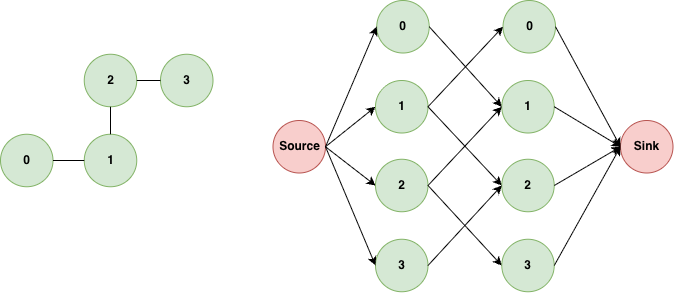

The diagram above was exported from draw.io. Its source (the exported page's mxGraphModel, read from the mxfile embedded in the PNG):
<mxGraphModel dx="3363" dy="1180" grid="1" gridSize="10" guides="1" tooltips="1" connect="1" arrows="1" fold="1" page="1" pageScale="1" pageWidth="827" pageHeight="1169" math="0" shadow="0">
  <root>
    <mxCell id="0" />
    <mxCell id="1" parent="0" />
    <mxCell id="2" value="&lt;b&gt;1&lt;/b&gt;" style="ellipse;whiteSpace=wrap;html=1;aspect=fixed;fillColor=#d5e8d4;strokeColor=#82b366;" vertex="1" parent="1">
      <mxGeometry x="93.75" y="933.75" width="52.5" height="52.5" as="geometry" />
    </mxCell>
    <mxCell id="3" value="&lt;b&gt;2&lt;/b&gt;" style="ellipse;whiteSpace=wrap;html=1;aspect=fixed;fillColor=#d5e8d4;strokeColor=#82b366;" vertex="1" parent="1">
      <mxGeometry x="93.75" y="853.75" width="52.5" height="52.5" as="geometry" />
    </mxCell>
    <mxCell id="4" value="&lt;b&gt;0&lt;/b&gt;" style="ellipse;whiteSpace=wrap;html=1;aspect=fixed;fillColor=#d5e8d4;strokeColor=#82b366;" vertex="1" parent="1">
      <mxGeometry x="10" y="933.75" width="52.5" height="52.5" as="geometry" />
    </mxCell>
    <mxCell id="5" value="&lt;b&gt;3&lt;/b&gt;" style="ellipse;whiteSpace=wrap;html=1;aspect=fixed;fillColor=#d5e8d4;strokeColor=#82b366;" vertex="1" parent="1">
      <mxGeometry x="170" y="853.75" width="52.5" height="52.5" as="geometry" />
    </mxCell>
    <mxCell id="6" value="" style="endArrow=none;html=1;rounded=0;exitX=0;exitY=0.5;exitDx=0;exitDy=0;entryX=1;entryY=0.5;entryDx=0;entryDy=0;" edge="1" source="2" target="4" parent="1">
      <mxGeometry width="50" height="50" relative="1" as="geometry">
        <mxPoint x="-200" y="880" as="sourcePoint" />
        <mxPoint x="-150" y="830" as="targetPoint" />
      </mxGeometry>
    </mxCell>
    <mxCell id="7" value="" style="endArrow=none;html=1;rounded=0;entryX=0.5;entryY=0;entryDx=0;entryDy=0;exitX=0.5;exitY=1;exitDx=0;exitDy=0;" edge="1" source="3" target="2" parent="1">
      <mxGeometry width="50" height="50" relative="1" as="geometry">
        <mxPoint x="-200" y="880" as="sourcePoint" />
        <mxPoint x="-150" y="830" as="targetPoint" />
      </mxGeometry>
    </mxCell>
    <mxCell id="8" value="" style="endArrow=none;html=1;rounded=0;entryX=0;entryY=0.5;entryDx=0;entryDy=0;exitX=1;exitY=0.5;exitDx=0;exitDy=0;" edge="1" source="3" target="5" parent="1">
      <mxGeometry width="50" height="50" relative="1" as="geometry">
        <mxPoint x="-200" y="880" as="sourcePoint" />
        <mxPoint x="-150" y="830" as="targetPoint" />
      </mxGeometry>
    </mxCell>
    <mxCell id="9" value="&lt;b&gt;0&lt;/b&gt;" style="ellipse;whiteSpace=wrap;html=1;aspect=fixed;fillColor=#d5e8d4;strokeColor=#82b366;" vertex="1" parent="1">
      <mxGeometry x="386.25" y="800" width="52.5" height="52.5" as="geometry" />
    </mxCell>
    <mxCell id="10" value="&lt;b&gt;1&lt;/b&gt;" style="ellipse;whiteSpace=wrap;html=1;aspect=fixed;fillColor=#d5e8d4;strokeColor=#82b366;" vertex="1" parent="1">
      <mxGeometry x="385" y="880" width="52.5" height="52.5" as="geometry" />
    </mxCell>
    <mxCell id="11" value="&lt;b&gt;2&lt;/b&gt;" style="ellipse;whiteSpace=wrap;html=1;aspect=fixed;fillColor=#d5e8d4;strokeColor=#82b366;" vertex="1" parent="1">
      <mxGeometry x="385" y="958.75" width="52.5" height="52.5" as="geometry" />
    </mxCell>
    <mxCell id="12" value="&lt;b&gt;3&lt;/b&gt;" style="ellipse;whiteSpace=wrap;html=1;aspect=fixed;fillColor=#d5e8d4;strokeColor=#82b366;" vertex="1" parent="1">
      <mxGeometry x="385" y="1038.75" width="52.5" height="52.5" as="geometry" />
    </mxCell>
    <mxCell id="13" value="&lt;b&gt;0&lt;/b&gt;" style="ellipse;whiteSpace=wrap;html=1;aspect=fixed;fillColor=#d5e8d4;strokeColor=#82b366;" vertex="1" parent="1">
      <mxGeometry x="512.5" y="800" width="52.5" height="52.5" as="geometry" />
    </mxCell>
    <mxCell id="14" value="&lt;b&gt;1&lt;/b&gt;" style="ellipse;whiteSpace=wrap;html=1;aspect=fixed;fillColor=#d5e8d4;strokeColor=#82b366;" vertex="1" parent="1">
      <mxGeometry x="511.25" y="880" width="52.5" height="52.5" as="geometry" />
    </mxCell>
    <mxCell id="15" value="&lt;b&gt;2&lt;/b&gt;" style="ellipse;whiteSpace=wrap;html=1;aspect=fixed;fillColor=#d5e8d4;strokeColor=#82b366;" vertex="1" parent="1">
      <mxGeometry x="511.25" y="958.75" width="52.5" height="52.5" as="geometry" />
    </mxCell>
    <mxCell id="16" value="&lt;b&gt;3&lt;/b&gt;" style="ellipse;whiteSpace=wrap;html=1;aspect=fixed;fillColor=#d5e8d4;strokeColor=#82b366;" vertex="1" parent="1">
      <mxGeometry x="511.25" y="1038.75" width="52.5" height="52.5" as="geometry" />
    </mxCell>
    <mxCell id="17" value="&lt;b&gt;Source&lt;/b&gt;" style="ellipse;whiteSpace=wrap;html=1;aspect=fixed;fillColor=#f8cecc;strokeColor=#b85450;" vertex="1" parent="1">
      <mxGeometry x="282.5" y="920" width="52.5" height="52.5" as="geometry" />
    </mxCell>
    <mxCell id="18" value="&lt;b&gt;Sink&lt;/b&gt;" style="ellipse;whiteSpace=wrap;html=1;aspect=fixed;fillColor=#f8cecc;strokeColor=#b85450;" vertex="1" parent="1">
      <mxGeometry x="630" y="920" width="52.5" height="52.5" as="geometry" />
    </mxCell>
    <mxCell id="19" value="" style="endArrow=classic;html=1;rounded=0;entryX=0;entryY=0.5;entryDx=0;entryDy=0;exitX=1;exitY=0.5;exitDx=0;exitDy=0;" edge="1" source="17" target="9" parent="1">
      <mxGeometry width="50" height="50" relative="1" as="geometry">
        <mxPoint x="40" y="870" as="sourcePoint" />
        <mxPoint x="90" y="820" as="targetPoint" />
      </mxGeometry>
    </mxCell>
    <mxCell id="20" value="" style="endArrow=classic;html=1;rounded=0;exitX=1;exitY=0.5;exitDx=0;exitDy=0;entryX=0;entryY=0.5;entryDx=0;entryDy=0;" edge="1" source="17" target="10" parent="1">
      <mxGeometry width="50" height="50" relative="1" as="geometry">
        <mxPoint x="40" y="870" as="sourcePoint" />
        <mxPoint x="90" y="820" as="targetPoint" />
      </mxGeometry>
    </mxCell>
    <mxCell id="21" value="" style="endArrow=classic;html=1;rounded=0;entryX=0;entryY=0.5;entryDx=0;entryDy=0;exitX=1;exitY=0.5;exitDx=0;exitDy=0;" edge="1" source="17" target="11" parent="1">
      <mxGeometry width="50" height="50" relative="1" as="geometry">
        <mxPoint x="70" y="1080" as="sourcePoint" />
        <mxPoint x="90" y="820" as="targetPoint" />
      </mxGeometry>
    </mxCell>
    <mxCell id="22" value="" style="endArrow=classic;html=1;rounded=0;entryX=0;entryY=0.5;entryDx=0;entryDy=0;exitX=1;exitY=0.5;exitDx=0;exitDy=0;" edge="1" source="17" target="12" parent="1">
      <mxGeometry width="50" height="50" relative="1" as="geometry">
        <mxPoint x="40" y="870" as="sourcePoint" />
        <mxPoint x="90" y="820" as="targetPoint" />
      </mxGeometry>
    </mxCell>
    <mxCell id="23" value="" style="endArrow=classic;html=1;rounded=0;entryX=0;entryY=0.5;entryDx=0;entryDy=0;exitX=1;exitY=0.5;exitDx=0;exitDy=0;" edge="1" source="9" target="14" parent="1">
      <mxGeometry width="50" height="50" relative="1" as="geometry">
        <mxPoint x="40" y="870" as="sourcePoint" />
        <mxPoint x="90" y="820" as="targetPoint" />
      </mxGeometry>
    </mxCell>
    <mxCell id="24" value="" style="endArrow=classic;html=1;rounded=0;entryX=0;entryY=0.5;entryDx=0;entryDy=0;exitX=1;exitY=0.5;exitDx=0;exitDy=0;" edge="1" source="10" target="13" parent="1">
      <mxGeometry width="50" height="50" relative="1" as="geometry">
        <mxPoint x="40" y="870" as="sourcePoint" />
        <mxPoint x="90" y="820" as="targetPoint" />
      </mxGeometry>
    </mxCell>
    <mxCell id="25" value="" style="endArrow=classic;html=1;rounded=0;entryX=0;entryY=0.5;entryDx=0;entryDy=0;exitX=1;exitY=0.5;exitDx=0;exitDy=0;" edge="1" source="10" target="15" parent="1">
      <mxGeometry width="50" height="50" relative="1" as="geometry">
        <mxPoint x="40" y="870" as="sourcePoint" />
        <mxPoint x="90" y="820" as="targetPoint" />
      </mxGeometry>
    </mxCell>
    <mxCell id="26" value="" style="endArrow=classic;html=1;rounded=0;entryX=0;entryY=0.5;entryDx=0;entryDy=0;exitX=1;exitY=0.5;exitDx=0;exitDy=0;" edge="1" source="11" target="14" parent="1">
      <mxGeometry width="50" height="50" relative="1" as="geometry">
        <mxPoint x="40" y="870" as="sourcePoint" />
        <mxPoint x="90" y="820" as="targetPoint" />
      </mxGeometry>
    </mxCell>
    <mxCell id="27" value="" style="endArrow=classic;html=1;rounded=0;entryX=0;entryY=0.5;entryDx=0;entryDy=0;exitX=1;exitY=0.5;exitDx=0;exitDy=0;" edge="1" source="11" target="16" parent="1">
      <mxGeometry width="50" height="50" relative="1" as="geometry">
        <mxPoint x="40" y="870" as="sourcePoint" />
        <mxPoint x="90" y="820" as="targetPoint" />
      </mxGeometry>
    </mxCell>
    <mxCell id="28" value="" style="endArrow=classic;html=1;rounded=0;entryX=0;entryY=0.5;entryDx=0;entryDy=0;exitX=1;exitY=0.5;exitDx=0;exitDy=0;" edge="1" source="12" target="15" parent="1">
      <mxGeometry width="50" height="50" relative="1" as="geometry">
        <mxPoint x="40" y="870" as="sourcePoint" />
        <mxPoint x="90" y="820" as="targetPoint" />
      </mxGeometry>
    </mxCell>
    <mxCell id="29" value="" style="endArrow=classic;html=1;rounded=0;entryX=0;entryY=0.5;entryDx=0;entryDy=0;exitX=1;exitY=0.5;exitDx=0;exitDy=0;" edge="1" source="13" target="18" parent="1">
      <mxGeometry width="50" height="50" relative="1" as="geometry">
        <mxPoint x="40" y="870" as="sourcePoint" />
        <mxPoint x="90" y="820" as="targetPoint" />
      </mxGeometry>
    </mxCell>
    <mxCell id="30" value="" style="endArrow=classic;html=1;rounded=0;entryX=0;entryY=0.5;entryDx=0;entryDy=0;exitX=1;exitY=0.5;exitDx=0;exitDy=0;" edge="1" source="14" target="18" parent="1">
      <mxGeometry width="50" height="50" relative="1" as="geometry">
        <mxPoint x="40" y="870" as="sourcePoint" />
        <mxPoint x="90" y="820" as="targetPoint" />
      </mxGeometry>
    </mxCell>
    <mxCell id="31" value="" style="endArrow=classic;html=1;rounded=0;entryX=0;entryY=0.5;entryDx=0;entryDy=0;exitX=1;exitY=0.5;exitDx=0;exitDy=0;" edge="1" source="15" target="18" parent="1">
      <mxGeometry width="50" height="50" relative="1" as="geometry">
        <mxPoint x="40" y="870" as="sourcePoint" />
        <mxPoint x="90" y="820" as="targetPoint" />
      </mxGeometry>
    </mxCell>
    <mxCell id="32" value="" style="endArrow=classic;html=1;rounded=0;entryX=0;entryY=0.5;entryDx=0;entryDy=0;exitX=1;exitY=0.5;exitDx=0;exitDy=0;" edge="1" source="16" target="18" parent="1">
      <mxGeometry width="50" height="50" relative="1" as="geometry">
        <mxPoint x="40" y="870" as="sourcePoint" />
        <mxPoint x="90" y="820" as="targetPoint" />
      </mxGeometry>
    </mxCell>
  </root>
</mxGraphModel>